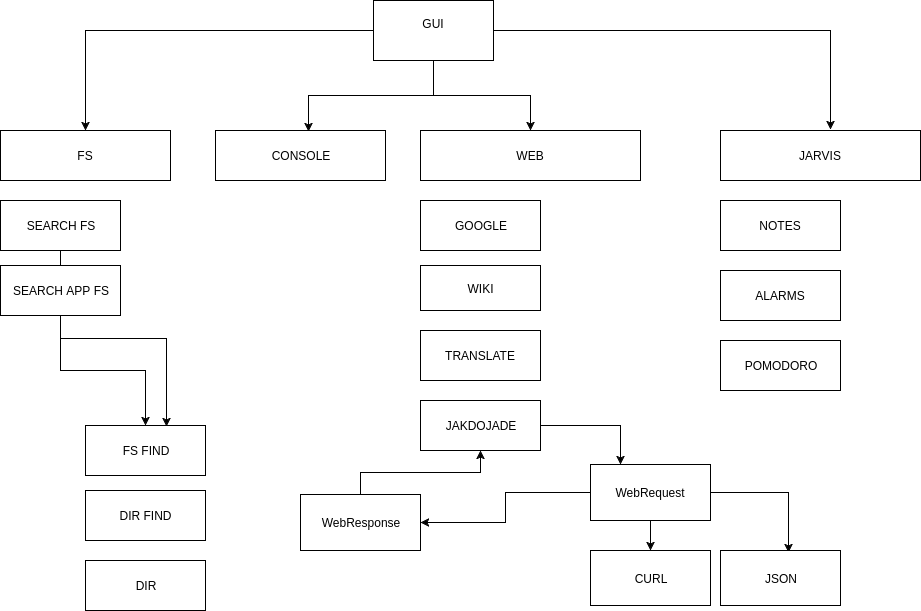

The diagram above was exported from draw.io. Its source (the exported page's mxGraphModel, read from the mxfile embedded in the PNG):
<mxGraphModel dx="1426" dy="732" grid="1" gridSize="10" guides="1" tooltips="1" connect="1" arrows="1" fold="1" page="1" pageScale="1" pageWidth="826" pageHeight="1169" background="#ffffff" math="0" shadow="0">
  <root>
    <mxCell id="0" />
    <mxCell id="1" parent="0" />
    <mxCell id="18" style="edgeStyle=orthogonalEdgeStyle;rounded=0;html=1;entryX=0.5;entryY=0;jettySize=auto;orthogonalLoop=1;" edge="1" parent="1" source="2" target="17">
      <mxGeometry relative="1" as="geometry" />
    </mxCell>
    <mxCell id="19" style="edgeStyle=orthogonalEdgeStyle;rounded=0;html=1;entryX=0.547;entryY=0.02;entryPerimeter=0;jettySize=auto;orthogonalLoop=1;" edge="1" parent="1" source="2" target="5">
      <mxGeometry relative="1" as="geometry" />
    </mxCell>
    <mxCell id="20" style="edgeStyle=orthogonalEdgeStyle;rounded=0;html=1;entryX=0.5;entryY=0;jettySize=auto;orthogonalLoop=1;" edge="1" parent="1" source="2" target="6">
      <mxGeometry relative="1" as="geometry" />
    </mxCell>
    <mxCell id="21" style="edgeStyle=orthogonalEdgeStyle;rounded=0;html=1;entryX=0.55;entryY=-0.02;entryPerimeter=0;jettySize=auto;orthogonalLoop=1;" edge="1" parent="1" source="2" target="13">
      <mxGeometry relative="1" as="geometry" />
    </mxCell>
    <mxCell id="2" value="GUI&lt;div&gt;&lt;br&gt;&lt;/div&gt;" style="whiteSpace=wrap;html=1;" vertex="1" parent="1">
      <mxGeometry x="413" y="20" width="120" height="60" as="geometry" />
    </mxCell>
    <mxCell id="28" style="edgeStyle=orthogonalEdgeStyle;rounded=0;html=1;entryX=0.675;entryY=0.02;entryPerimeter=0;jettySize=auto;orthogonalLoop=1;" edge="1" parent="1" source="3" target="25">
      <mxGeometry relative="1" as="geometry" />
    </mxCell>
    <mxCell id="3" value="SEARCH FS" style="whiteSpace=wrap;html=1;" vertex="1" parent="1">
      <mxGeometry x="40" y="220" width="120" height="50" as="geometry" />
    </mxCell>
    <mxCell id="27" style="edgeStyle=orthogonalEdgeStyle;rounded=0;html=1;entryX=0.5;entryY=0;jettySize=auto;orthogonalLoop=1;" edge="1" parent="1" source="4" target="25">
      <mxGeometry relative="1" as="geometry" />
    </mxCell>
    <mxCell id="4" value="SEARCH APP FS" style="whiteSpace=wrap;html=1;" vertex="1" parent="1">
      <mxGeometry x="40" y="285" width="120" height="50" as="geometry" />
    </mxCell>
    <mxCell id="5" value="CONSOLE" style="whiteSpace=wrap;html=1;" vertex="1" parent="1">
      <mxGeometry x="255" y="150" width="170" height="50" as="geometry" />
    </mxCell>
    <mxCell id="6" value="WEB" style="whiteSpace=wrap;html=1;" vertex="1" parent="1">
      <mxGeometry x="460" y="150" width="220" height="50" as="geometry" />
    </mxCell>
    <mxCell id="9" value="GOO&lt;span&gt;GLE&lt;/span&gt;" style="whiteSpace=wrap;html=1;" vertex="1" parent="1">
      <mxGeometry x="460" y="220" width="120" height="50" as="geometry" />
    </mxCell>
    <mxCell id="10" value="WIKI" style="whiteSpace=wrap;html=1;" vertex="1" parent="1">
      <mxGeometry x="460" y="285" width="120" height="45" as="geometry" />
    </mxCell>
    <mxCell id="11" value="TRANSLATE" style="whiteSpace=wrap;html=1;" vertex="1" parent="1">
      <mxGeometry x="460" y="350" width="120" height="50" as="geometry" />
    </mxCell>
    <mxCell id="35" style="edgeStyle=orthogonalEdgeStyle;rounded=0;html=1;entryX=0.25;entryY=0;jettySize=auto;orthogonalLoop=1;" edge="1" parent="1" source="12" target="32">
      <mxGeometry relative="1" as="geometry" />
    </mxCell>
    <mxCell id="12" value="JAKDOJADE" style="whiteSpace=wrap;html=1;" vertex="1" parent="1">
      <mxGeometry x="460" y="420" width="120" height="50" as="geometry" />
    </mxCell>
    <mxCell id="13" value="JARVIS" style="whiteSpace=wrap;html=1;" vertex="1" parent="1">
      <mxGeometry x="760" y="150" width="200" height="50" as="geometry" />
    </mxCell>
    <mxCell id="14" value="NOTES" style="whiteSpace=wrap;html=1;" vertex="1" parent="1">
      <mxGeometry x="760" y="220" width="120" height="50" as="geometry" />
    </mxCell>
    <mxCell id="15" value="ALARMS" style="whiteSpace=wrap;html=1;" vertex="1" parent="1">
      <mxGeometry x="760" y="290" width="120" height="50" as="geometry" />
    </mxCell>
    <mxCell id="16" value="POMODORO" style="whiteSpace=wrap;html=1;" vertex="1" parent="1">
      <mxGeometry x="760" y="360" width="120" height="50" as="geometry" />
    </mxCell>
    <mxCell id="17" value="FS" style="whiteSpace=wrap;html=1;" vertex="1" parent="1">
      <mxGeometry x="40" y="150" width="170" height="50" as="geometry" />
    </mxCell>
    <mxCell id="22" value="DIR" style="whiteSpace=wrap;html=1;" vertex="1" parent="1">
      <mxGeometry x="125" y="580" width="120" height="50" as="geometry" />
    </mxCell>
    <mxCell id="25" value="FS FIND" style="whiteSpace=wrap;html=1;" vertex="1" parent="1">
      <mxGeometry x="125" y="445" width="120" height="50" as="geometry" />
    </mxCell>
    <mxCell id="26" value="DIR FIND" style="whiteSpace=wrap;html=1;" vertex="1" parent="1">
      <mxGeometry x="125" y="510" width="120" height="50" as="geometry" />
    </mxCell>
    <mxCell id="30" value="CURL" style="whiteSpace=wrap;html=1;" vertex="1" parent="1">
      <mxGeometry x="630" y="570" width="120" height="55" as="geometry" />
    </mxCell>
    <mxCell id="37" style="edgeStyle=orthogonalEdgeStyle;rounded=0;html=1;jettySize=auto;orthogonalLoop=1;" edge="1" parent="1" source="31" target="12">
      <mxGeometry relative="1" as="geometry" />
    </mxCell>
    <mxCell id="31" value="Web&lt;span&gt;Response&lt;/span&gt;" style="whiteSpace=wrap;html=1;" vertex="1" parent="1">
      <mxGeometry x="340" y="514" width="120" height="56" as="geometry" />
    </mxCell>
    <mxCell id="33" style="edgeStyle=orthogonalEdgeStyle;rounded=0;html=1;jettySize=auto;orthogonalLoop=1;" edge="1" parent="1" source="32" target="30">
      <mxGeometry relative="1" as="geometry" />
    </mxCell>
    <mxCell id="42" style="edgeStyle=orthogonalEdgeStyle;rounded=0;html=1;entryX=0.567;entryY=0.033;entryPerimeter=0;jettySize=auto;orthogonalLoop=1;" edge="1" parent="1" source="32" target="38">
      <mxGeometry relative="1" as="geometry" />
    </mxCell>
    <mxCell id="43" style="edgeStyle=orthogonalEdgeStyle;rounded=0;html=1;jettySize=auto;orthogonalLoop=1;" edge="1" parent="1" source="32" target="31">
      <mxGeometry relative="1" as="geometry" />
    </mxCell>
    <mxCell id="32" value="WebReq&lt;span&gt;uest&lt;/span&gt;" style="whiteSpace=wrap;html=1;" vertex="1" parent="1">
      <mxGeometry x="630" y="484" width="120" height="56" as="geometry" />
    </mxCell>
    <mxCell id="38" value="JSON" style="whiteSpace=wrap;html=1;" vertex="1" parent="1">
      <mxGeometry x="760" y="570" width="120" height="55" as="geometry" />
    </mxCell>
  </root>
</mxGraphModel>